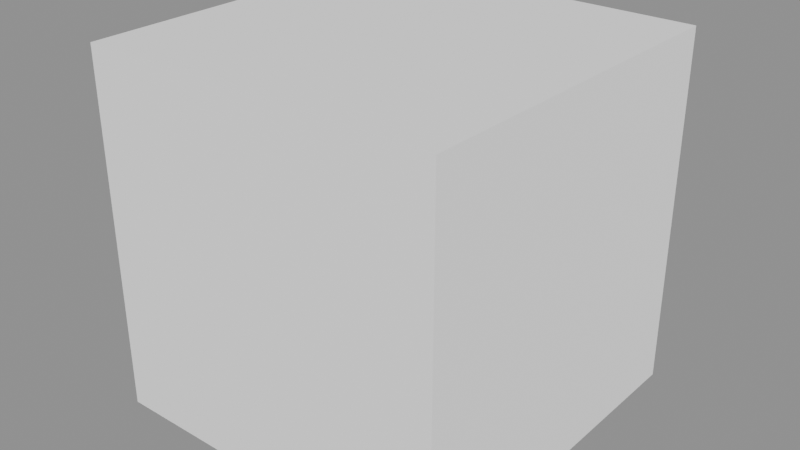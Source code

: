 # Source: rock.blend  (saved by Blender 5.2.45; exported with 4.5.12 LTS)
import bpy
from mathutils import Matrix  # noqa: F401  (used for matrix-valued properties, if any)

bpy.ops.wm.read_factory_settings(use_empty=True)
scene = bpy.context.scene
scene.name = 'Scene'

# ---- materials (node trees are filled in below, after node groups)
mat_material_world_prop_industrial = bpy.data.materials.new('material.world.prop.industrial')
mat_material_world_prop_industrial.diffuse_color = (1.0, 1.0, 1.0, 1.0)

# ---- material node trees
mat_material_world_prop_industrial.use_nodes = True; mat_material_world_prop_industrial.node_tree.nodes.clear()
_N = mat_material_world_prop_industrial.node_tree.nodes; _L = mat_material_world_prop_industrial.node_tree.links
n0 = _N.new('ShaderNodeBsdfPrincipled'); n0.name = 'Principled BSDF'; n0.location = (-200, 100)
n0.inputs[0].default_value = (1.0, 1.0, 1.0, 1.0)
n0.inputs[1].default_value = 1.0
n0.inputs[2].default_value = 1.0
n0.inputs[10].default_value = 0.005
n1 = _N.new('ShaderNodeOutputMaterial'); n1.name = 'Material Output'; n1.location = (200, 100)
_L.new(n0.outputs[0], n1.inputs[0])
n1.is_active_output = True

# ---- meshes
me_00_0_whole = bpy.data.meshes.new('00:0:whole')
me_00_0_whole.from_pydata([(0.5, 0.0005197, -0.03021), (0.09182, 0.04947, 0.5), (0.3591, -0.3555, -0.1381), (0.3591, -0.3555, -0.1381), (-0.05332, -0.03007, -0.5), (0.5, 0.0005197, -0.03021), (0.3591, -0.3555, -0.1381), (0.09182, 0.04947, 0.5), (0.007156, -0.5, -0.1385), (0.007156, -0.5, -0.1385), (-0.05332, -0.03007, -0.5), (0.3591, -0.3555, -0.1381), (0.007156, -0.5, -0.1385), (0.09182, 0.04947, 0.5), (-0.4231, -0.4347, 0.01824), (-0.4231, -0.4347, 0.01824), (-0.05332, -0.03007, -0.5), (0.007156, -0.5, -0.1385), (-0.4231, -0.4347, 0.01824), (0.09182, 0.04947, 0.5), (-0.5, 0.0005197, -0.0954), (-0.5, 0.0005197, -0.0954), (-0.05332, -0.03007, -0.5), (-0.4231, -0.4347, 0.01824), (-0.5, 0.0005197, -0.0954), (0.09182, 0.04947, 0.5), (-0.39, 0.4023, -0.1758), (-0.39, 0.4023, -0.1758), (-0.05332, -0.03007, -0.5), (-0.5, 0.0005197, -0.0954), (-0.39, 0.4023, -0.1758), (0.09182, 0.04947, 0.5), (0.007156, 0.5, -0.1667), (0.007156, 0.5, -0.1667), (-0.05332, -0.03007, -0.5), (-0.39, 0.4023, -0.1758), (0.007156, 0.5, -0.1667), (0.09182, 0.04947, 0.5), (0.3685, 0.3661, -0.02606), (0.3685, 0.3661, -0.02606), (-0.05332, -0.03007, -0.5), (0.007156, 0.5, -0.1667), (0.3685, 0.3661, -0.02606), (0.09182, 0.04947, 0.5), (0.5, 0.0005197, -0.03021), (0.5, 0.0005197, -0.03021), (-0.05332, -0.03007, -0.5), (0.3685, 0.3661, -0.02606)], [], [(0, 1, 2), (3, 4, 5), (6, 7, 8), (9, 10, 11), (12, 13, 14), (15, 16, 17), (18, 19, 20), (21, 22, 23), (24, 25, 26), (27, 28, 29), (30, 31, 32), (33, 34, 35), (36, 37, 38), (39, 40, 41), (42, 43, 44), (45, 46, 47)])
_uv = me_00_0_whole.uv_layers.new(name='UVMap')
_uv.uv.foreach_set('vector', [0.8809, 0.375, 0.966, 0.3836, 0.8635, 0.3127, 0.9373, 0.3127, 0.8643, 0.3697, 0.9622, 0.375, 0.9373, 0.3865, 0.89, 0.284, 0.875, 0.3865, 0.875, 0.2875, 0.8643, 0.3697, 0.9373, 0.3127, 0.875, 0.3865, 0.89, 0.284, 0.7989, 0.3614, 0.7989, 0.2989, 0.8643, 0.3697, 0.875, 0.2875, 0.7989, 0.2989, 0.89, 0.3836, 0.7853, 0.375, 0.7853, 0.375, 0.8643, 0.3697, 0.7989, 0.2989, 0.7853, 0.375, 0.89, 0.3836, 0.8047, 0.4453, 0.8047, 0.4453, 0.8643, 0.3697, 0.7853, 0.375, 0.8047, 0.3925, 0.89, 0.284, 0.875, 0.3911, 0.875, 0.4624, 0.8643, 0.3697, 0.8047, 0.4453, 0.875, 0.3911, 0.89, 0.284, 0.9389, 0.3685, 0.9389, 0.4389, 0.8643, 0.3697, 0.875, 0.4624, 0.8815, 0.4389, 0.966, 0.3836, 0.8809, 0.375, 0.9622, 0.375, 0.8643, 0.3697, 0.9389, 0.4389])
me_00_0_whole.materials.append(mat_material_world_prop_industrial)
me_00_0_whole.update()
me_00_0_whole.normals_split_custom_set([tuple(v) for v in zip(*[iter([0.689, -0.4457, 0.5715, 0.689, -0.4457, 0.5715, 0.689, -0.4457, 0.5715, 0.6478, -0.0257, -0.7613, 0.6478, -0.0257, -0.7613, 0.6478, -0.0257, -0.7613, 0.3037, -0.7417, 0.598, 0.3037, -0.7417, 0.598, 0.3037, -0.7417, 0.598, 0.2362, -0.5732, -0.7846, 0.2362, -0.5732, -0.7846, 0.2362, -0.5732, -0.7846, 0.1174, -0.7604, 0.6388, 0.1174, -0.7604, 0.6388, 0.1174, -0.7604, 0.6388, -0.3528, -0.5986, -0.7192, -0.3528, -0.5986, -0.7192, -0.3528, -0.5986, -0.7192, -0.7104, 0.0576, 0.7014, -0.7104, 0.0576, 0.7014, -0.7104, 0.0576, 0.7014, -0.6521, -0.2973, -0.6974, -0.6521, -0.2973, -0.6974, -0.6521, -0.2973, -0.6974, -0.6852, 0.3186, 0.6549, -0.6852, 0.3186, 0.6549, -0.6852, 0.3186, 0.6549, -0.6696, 0.03483, -0.7419, -0.6696, 0.03483, -0.7419, -0.6696, 0.03483, -0.7419, -0.2091, 0.7977, 0.5656, -0.2091, 0.7977, 0.5656, -0.2091, 0.7977, 0.5656, -0.1132, 0.5381, -0.8353, -0.1132, 0.5381, -0.8353, -0.1132, 0.5381, -0.8353, 0.09396, 0.8304, 0.5492, 0.09396, 0.8304, 0.5492, 0.09396, 0.8304, 0.5492, 0.4619, 0.4337, -0.7737, 0.4619, 0.4337, -0.7737, 0.4619, 0.4337, -0.7737, 0.7745, 0.2721, 0.5711, 0.7745, 0.2721, 0.5711, 0.7745, 0.2721, 0.5711, 0.622, 0.2322, -0.7478, 0.622, 0.2322, -0.7478, 0.622, 0.2322, -0.7478])] * 3)])
me_01_0_whole = bpy.data.meshes.new('01:0:whole')
me_01_0_whole.from_pydata([(-0.5, 0.5, -0.5), (0.5, 0.5, 0.5), (0.5, 0.5, -0.5), (-0.5, 0.5, 0.5), (-0.5, -0.5, -0.5), (0.5, -0.5, -0.5), (0.5, -0.5, 0.5), (-0.5, -0.5, 0.5), (-0.5, 0.5, -0.5), (0.5, 0.5, -0.5), (0.5, -0.5, -0.5), (-0.5, -0.5, -0.5), (-0.5, 0.5, 0.5), (-0.5, -0.5, 0.5), (0.5, -0.5, 0.5), (0.5, 0.5, 0.5), (0.5, 0.5, -0.5), (0.5, 0.5, 0.5), (0.5, -0.5, 0.5), (0.5, -0.5, -0.5), (-0.5, 0.5, -0.5), (-0.5, -0.5, -0.5), (-0.5, -0.5, 0.5), (-0.5, 0.5, 0.5)], [], [(0, 1, 2), (0, 3, 1), (4, 5, 6), (4, 6, 7), (8, 9, 10), (8, 10, 11), (12, 13, 14), (12, 14, 15), (16, 17, 18), (16, 18, 19), (20, 21, 22), (20, 22, 23)])
_uv = me_01_0_whole.uv_layers.new(name='UVMap')
_uv.uv.foreach_set('vector', [0.768, 0.268, 0.982, 0.482, 0.982, 0.268, 0.768, 0.268, 0.768, 0.482, 0.982, 0.482, 0.768, 0.268, 0.982, 0.268, 0.982, 0.482, 0.768, 0.268, 0.982, 0.482, 0.768, 0.482, 0.768, 0.268, 0.982, 0.268, 0.982, 0.482, 0.768, 0.268, 0.982, 0.482, 0.768, 0.482, 0.768, 0.268, 0.768, 0.482, 0.982, 0.482, 0.768, 0.268, 0.982, 0.482, 0.982, 0.268, 0.768, 0.268, 0.768, 0.482, 0.982, 0.482, 0.768, 0.268, 0.982, 0.482, 0.982, 0.268, 0.768, 0.268, 0.982, 0.268, 0.982, 0.482, 0.768, 0.268, 0.982, 0.482, 0.768, 0.482])
me_01_0_whole.materials.append(mat_material_world_prop_industrial)
me_01_0_whole.update()
me_01_0_whole.normals_split_custom_set([tuple(v) for v in zip(*[iter([0.0, 1.0, 0.0, 0.0, 1.0, 0.0, 0.0, 1.0, 0.0, 0.0, 1.0, 0.0, 0.0, 1.0, 0.0, 0.0, 1.0, 0.0, 0.0, -1.0, 0.0, 0.0, -1.0, 0.0, 0.0, -1.0, 0.0, 0.0, -1.0, 0.0, 0.0, -1.0, 0.0, 0.0, -1.0, 0.0, 0.0, 0.0, -1.0, 0.0, 0.0, -1.0, 0.0, 0.0, -1.0, 0.0, 0.0, -1.0, 0.0, 0.0, -1.0, 0.0, 0.0, -1.0, 0.0, 0.0, 1.0, 0.0, 0.0, 1.0, 0.0, 0.0, 1.0, 0.0, 0.0, 1.0, 0.0, 0.0, 1.0, 0.0, 0.0, 1.0, 1.0, 0.0, 0.0, 1.0, 0.0, 0.0, 1.0, 0.0, 0.0, 1.0, 0.0, 0.0, 1.0, 0.0, 0.0, 1.0, 0.0, 0.0, -1.0, 0.0, 0.0, -1.0, 0.0, 0.0, -1.0, 0.0, 0.0, -1.0, 0.0, 0.0, -1.0, 0.0, 0.0, -1.0, 0.0, 0.0])] * 3)])

# ---- objects
ob_00_asset = bpy.data.objects.new('00:asset', None)
ob_00_part_whole = bpy.data.objects.new('00:part:whole', None)
ob_00_0_whole = bpy.data.objects.new('00:0:whole', me_00_0_whole)
ob_01_asset = bpy.data.objects.new('01:asset', None)
ob_01_part_whole = bpy.data.objects.new('01:part:whole', None)
ob_01_0_whole = bpy.data.objects.new('01:0:whole', me_01_0_whole)

# ---- transforms, parenting, visibility, modifiers, constraints
ob_00_asset.location = (0.0, 0.0, 0.0)
ob_00_part_whole.parent = ob_00_asset
ob_00_part_whole.location = (0.0, 0.0, 0.0)
ob_00_0_whole.parent = ob_00_part_whole
ob_00_0_whole.location = (0.0, 0.0, 0.0)
ob_01_asset.location = (0.0, 0.0, 0.0)
ob_01_part_whole.parent = ob_01_asset
ob_01_part_whole.location = (0.0, 0.0, 0.0)
ob_01_0_whole.parent = ob_01_part_whole
ob_01_0_whole.location = (0.0, 0.0, 0.0)

# ---- collection membership
scene.collection.objects.link(ob_00_asset)
scene.collection.objects.link(ob_00_part_whole)
scene.collection.objects.link(ob_00_0_whole)
scene.collection.objects.link(ob_01_asset)
scene.collection.objects.link(ob_01_part_whole)
scene.collection.objects.link(ob_01_0_whole)

# ---- scene / render settings (as saved in the file)
scene.frame_start = 1; scene.frame_end = 250; scene.frame_set(1)
scene.render.engine = 'BLENDER_EEVEE_NEXT'
scene.render.bake_bias = 0.0
scene.render.bake_samples = 0
scene.render.compositor_device = 'GPU'
scene.eevee.use_volume_custom_range = False
scene.eevee.fast_gi_thickness_near = 0.1
scene.eevee.fast_gi_thickness_far = 0.0
scene.eevee.ray_tracing_options.screen_trace_thickness = 0.1
bpy.context.view_layer.update()

# ---- added for rendering (the .blend has no active camera and no usable light): camera, sun + grey world if the file has none
cam_auto = bpy.data.cameras.new('AutoCamera')
cam_auto.lens = 50.0
cam_auto.sensor_width = 36.0
cam_auto.clip_end = 1000.0
ob_auto_camera = bpy.data.objects.new('AutoCamera', cam_auto)
scene.collection.objects.link(ob_auto_camera)
ob_auto_camera.location = (1.60254, -1.92304, 1.28203)
ob_auto_camera.rotation_euler = (1.09748, -7.21219e-08, 0.694738)
scene.camera = ob_auto_camera
light_auto_sun = bpy.data.lights.new('AutoSun', 'SUN')
light_auto_sun.energy = 3.0
light_auto_sun.angle = 0.0523599
ob_auto_sun = bpy.data.objects.new('AutoSun', light_auto_sun)
scene.collection.objects.link(ob_auto_sun)
ob_auto_sun.rotation_euler = (0.872665, 0.174533, 0.523599)
if scene.world is None:
    world_auto = bpy.data.worlds.new('AutoWorld')
    world_auto.color = (0.3, 0.3, 0.3)
    scene.world = world_auto
bpy.context.view_layer.update()
